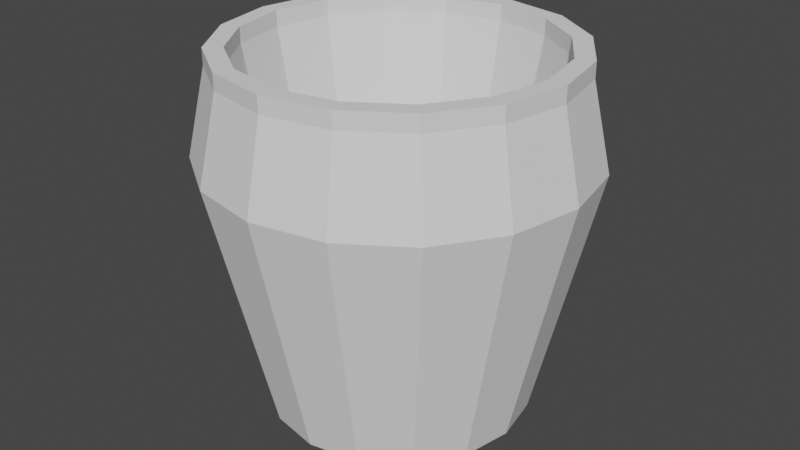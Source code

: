# Source: market_vase.blend  (saved by Blender 3.4.6; exported with 4.5.12 LTS)
import bpy
from mathutils import Matrix  # noqa: F401  (used for matrix-valued properties, if any)

bpy.ops.wm.read_factory_settings(use_empty=True)
scene = bpy.context.scene
scene.name = 'Scene'

# ---- collections
col_collection = bpy.data.collections.new('Collection'); scene.collection.children.link(col_collection)

# ---- world
world_world = bpy.data.worlds.new('World'); scene.world = world_world
world_world.use_nodes = True; world_world.node_tree.nodes.clear()
_N = world_world.node_tree.nodes; _L = world_world.node_tree.links
n0 = _N.new('ShaderNodeOutputWorld'); n0.name = 'World Output'; n0.location = (300, 300)
n1 = _N.new('ShaderNodeBackground'); n1.name = 'Background'; n1.location = (10, 300)
n1.inputs[0].default_value = (0.05088, 0.05088, 0.05088, 1.0)
_L.new(n1.outputs[0], n0.inputs[0])
n0.is_active_output = True
world_world.color = (0.05088, 0.05088, 0.05088)
world_world.use_sun_shadow = False
world_world.sun_shadow_jitter_overblur = 0.0

# ---- meshes
me_cylinder = bpy.data.meshes.new('Cylinder')
me_cylinder.from_pydata([(-1.105e-09, 0.3836, -0.5), (0.0, 0.4454, 0.5), (0.1468, 0.3544, -0.5), (0.1705, 0.4115, 0.5), (0.2713, 0.2713, -0.5), (0.315, 0.315, 0.5), (0.3544, 0.1468, -0.5), (0.4115, 0.1705, 0.5), (0.3836, -6.715e-10, -0.5), (0.4454, 0.0, 0.5), (0.3544, -0.1468, -0.5), (0.4115, -0.1705, 0.5), (0.2713, -0.2713, -0.5), (0.315, -0.315, 0.5), (0.1468, -0.3544, -0.5), (0.1705, -0.4115, 0.5), (-1.105e-09, -0.3836, -0.5), (0.0, -0.4454, 0.5), (-0.1468, -0.3544, -0.5), (-0.1705, -0.4115, 0.5), (-0.2713, -0.2713, -0.5), (-0.315, -0.315, 0.5), (-0.3544, -0.1468, -0.5), (-0.4115, -0.1705, 0.5), (-0.3836, -6.715e-10, -0.5), (-0.4454, 0.0, 0.5), (-0.3544, 0.1468, -0.5), (-0.4115, 0.1705, 0.5), (-0.2713, 0.2713, -0.5), (-0.315, 0.315, 0.5), (-0.1468, 0.3544, -0.5), (-0.1705, 0.4115, 0.5), (7.257e-10, 0.5553, 0.2495), (0.2125, 0.513, 0.2495), (0.3926, 0.3926, 0.2495), (0.513, 0.2125, 0.2495), (0.5553, 9.109e-10, 0.2495), (0.513, -0.2125, 0.2495), (0.3926, -0.3926, 0.2495), (0.2125, -0.513, 0.2495), (7.257e-10, -0.5553, 0.2495), (-0.2125, -0.513, 0.2495), (-0.3926, -0.3926, 0.2495), (-0.513, -0.2125, 0.2495), (-0.5553, 9.109e-10, 0.2495), (-0.513, 0.2125, 0.2495), (-0.3926, 0.3926, 0.2495), (-0.2125, 0.513, 0.2495), (0.1913, 0.4619, 0.5), (0.0, 0.5, 0.5), (0.3536, 0.3536, 0.5), (0.4619, 0.1913, 0.5), (0.5, 0.0, 0.5), (0.4619, -0.1913, 0.5), (0.3536, -0.3536, 0.5), (0.1913, -0.4619, 0.5), (0.0, -0.5, 0.5), (-0.1913, -0.4619, 0.5), (-0.3536, -0.3536, 0.5), (-0.4619, -0.1913, 0.5), (-0.5, 0.0, 0.5), (-0.4619, 0.1913, 0.5), (-0.3536, 0.3536, 0.5), (-0.1913, 0.4619, 0.5), (0.1913, 0.4619, 0.5473), (0.0, 0.5, 0.5473), (0.3536, 0.3536, 0.5473), (0.4619, 0.1913, 0.5473), (0.5, 0.0, 0.5473), (0.4619, -0.1913, 0.5473), (0.3536, -0.3536, 0.5473), (0.1913, -0.4619, 0.5473), (0.0, -0.5, 0.5473), (-0.1913, -0.4619, 0.5473), (-0.3536, -0.3536, 0.5473), (-0.4619, -0.1913, 0.5473), (-0.5, 0.0, 0.5473), (-0.4619, 0.1913, 0.5473), (-0.3536, 0.3536, 0.5473), (-0.1913, 0.4619, 0.5473), (0.1705, 0.4115, 0.5473), (0.0, 0.4454, 0.5473), (0.315, 0.315, 0.5473), (0.4115, 0.1705, 0.5473), (0.4454, 0.0, 0.5473), (0.4115, -0.1705, 0.5473), (0.315, -0.315, 0.5473), (0.1705, -0.4115, 0.5473), (0.0, -0.4454, 0.5473), (-0.1705, -0.4115, 0.5473), (-0.315, -0.315, 0.5473), (-0.4115, -0.1705, 0.5473), (-0.4454, 0.0, 0.5473), (-0.4115, 0.1705, 0.5473), (-0.315, 0.315, 0.5473), (-0.1705, 0.4115, 0.5473), (0.1077, 0.26, -0.4), (3.51e-08, 0.2814, -0.4), (0.199, 0.199, -0.4), (0.26, 0.1077, -0.4), (0.2814, 3.43e-09, -0.4), (0.26, -0.1077, -0.4), (0.199, -0.199, -0.4), (0.1077, -0.26, -0.4), (3.51e-08, -0.2814, -0.4), (-0.1077, -0.26, -0.4), (-0.199, -0.199, -0.4), (-0.26, -0.1077, -0.4), (-0.2814, 3.43e-09, -0.4), (-0.26, 0.1077, -0.4), (-0.199, 0.199, -0.4), (-0.1077, 0.26, -0.4)], [], [(32, 49, 48, 33), (33, 48, 50, 34), (34, 50, 51, 35), (35, 51, 52, 36), (36, 52, 53, 37), (37, 53, 54, 38), (38, 54, 55, 39), (39, 55, 56, 40), (40, 56, 57, 41), (41, 57, 58, 42), (42, 58, 59, 43), (43, 59, 60, 44), (44, 60, 61, 45), (45, 61, 62, 46), (25, 23, 107, 108), (46, 62, 63, 47), (47, 63, 49, 32), (0, 2, 4, 6, 8, 10, 12, 14, 16, 18, 20, 22, 24, 26, 28, 30), (30, 47, 32, 0), (28, 46, 47, 30), (26, 45, 46, 28), (24, 44, 45, 26), (22, 43, 44, 24), (20, 42, 43, 22), (18, 41, 42, 20), (16, 40, 41, 18), (14, 39, 40, 16), (12, 38, 39, 14), (10, 37, 38, 12), (8, 36, 37, 10), (6, 35, 36, 8), (4, 34, 35, 6), (2, 33, 34, 4), (0, 32, 33, 2), (62, 61, 77, 78), (53, 52, 68, 69), (3, 5, 82, 80), (29, 31, 95, 94), (1, 3, 80, 81), (57, 56, 72, 73), (27, 29, 94, 93), (25, 27, 93, 92), (61, 60, 76, 77), (52, 51, 67, 68), (23, 25, 92, 91), (56, 55, 71, 72), (21, 23, 91, 90), (19, 21, 90, 89), (60, 59, 75, 76), (51, 50, 66, 67), (81, 80, 64, 65), (80, 82, 66, 64), (82, 83, 67, 66), (83, 84, 68, 67), (84, 85, 69, 68), (85, 86, 70, 69), (86, 87, 71, 70), (87, 88, 72, 71), (88, 89, 73, 72), (89, 90, 74, 73), (90, 91, 75, 74), (91, 92, 76, 75), (92, 93, 77, 76), (93, 94, 78, 77), (94, 95, 79, 78), (95, 81, 65, 79), (48, 49, 65, 64), (31, 1, 81, 95), (5, 7, 83, 82), (58, 57, 73, 74), (7, 9, 84, 83), (9, 11, 85, 84), (54, 53, 69, 70), (63, 62, 78, 79), (11, 13, 86, 85), (50, 48, 64, 66), (59, 58, 74, 75), (13, 15, 87, 86), (15, 17, 88, 87), (55, 54, 70, 71), (49, 63, 79, 65), (17, 19, 89, 88), (96, 97, 111, 110, 109, 108, 107, 106, 105, 104, 103, 102, 101, 100, 99, 98), (11, 9, 100, 101), (27, 25, 108, 109), (13, 11, 101, 102), (29, 27, 109, 110), (15, 13, 102, 103), (31, 29, 110, 111), (17, 15, 103, 104), (3, 1, 97, 96), (1, 31, 111, 97), (19, 17, 104, 105), (5, 3, 96, 98), (21, 19, 105, 106), (7, 5, 98, 99), (23, 21, 106, 107), (9, 7, 99, 100)])
_uv = me_cylinder.uv_layers.new(name='UVMap')
_uv.uv.foreach_set('vector', [0.6603, 0.2099, 0.658, 0.2734, 0.6089, 0.2738, 0.6057, 0.2103, 0.6057, 0.2103, 0.6089, 0.2738, 0.5635, 0.2748, 0.5554, 0.2114, 0.5095, 0.521, 0.4984, 0.5843, 0.4637, 0.5833, 0.471, 0.5199, 0.471, 0.5199, 0.4637, 0.5833, 0.4183, 0.583, 0.4206, 0.5195, 0.4206, 0.5195, 0.4183, 0.583, 0.3692, 0.5833, 0.366, 0.5199, 0.366, 0.5199, 0.3692, 0.5833, 0.3238, 0.5843, 0.3156, 0.521, 0.5095, 0.2114, 0.4984, 0.2748, 0.4637, 0.2738, 0.471, 0.2103, 0.471, 0.2103, 0.4637, 0.2738, 0.4183, 0.2734, 0.4206, 0.2099, 0.4206, 0.2099, 0.4183, 0.2734, 0.3692, 0.2738, 0.366, 0.2103, 0.366, 0.2103, 0.3692, 0.2738, 0.3238, 0.2748, 0.3156, 0.2114, 0.2168, 0.5041, 0.2057, 0.5675, 0.171, 0.5665, 0.1782, 0.503, 0.1782, 0.503, 0.171, 0.5665, 0.1256, 0.5662, 0.1278, 0.5026, 0.1278, 0.5026, 0.1256, 0.5662, 0.07646, 0.5665, 0.07329, 0.503, 0.07329, 0.503, 0.07646, 0.5665, 0.03109, 0.5675, 0.02291, 0.5041, 0.3561, 0.8703, 0.3156, 0.8697, 0.3386, 0.642, 0.3641, 0.6424, 0.7493, 0.2114, 0.7381, 0.2748, 0.7034, 0.2738, 0.7107, 0.2103, 0.7107, 0.2103, 0.7034, 0.2738, 0.658, 0.2734, 0.6603, 0.2099, 0.8635, 0.5219, 0.8287, 0.5075, 0.8021, 0.4809, 0.7876, 0.446, 0.7876, 0.4084, 0.8021, 0.3735, 0.8287, 0.3469, 0.8635, 0.3325, 0.9012, 0.3325, 0.936, 0.3469, 0.9627, 0.3735, 0.9771, 0.4084, 0.9771, 0.446, 0.9627, 0.4809, 0.936, 0.5075, 0.9012, 0.5219, 0.6853, 0.02317, 0.7107, 0.2103, 0.6603, 0.2099, 0.6505, 0.02291, 0.712, 0.02394, 0.7493, 0.2114, 0.7107, 0.2103, 0.6853, 0.02317, 0.08039, 0.3159, 0.07329, 0.503, 0.02291, 0.5041, 0.04557, 0.3167, 0.1181, 0.3156, 0.1278, 0.5026, 0.07329, 0.503, 0.08039, 0.3159, 0.1529, 0.3159, 0.1782, 0.503, 0.1278, 0.5026, 0.1181, 0.3156, 0.1795, 0.3167, 0.2168, 0.5041, 0.1782, 0.503, 0.1529, 0.3159, 0.3731, 0.02317, 0.366, 0.2103, 0.3156, 0.2114, 0.3383, 0.02394, 0.4108, 0.02291, 0.4206, 0.2099, 0.366, 0.2103, 0.3731, 0.02317, 0.4456, 0.02317, 0.471, 0.2103, 0.4206, 0.2099, 0.4108, 0.02291, 0.4723, 0.02394, 0.5095, 0.2114, 0.471, 0.2103, 0.4456, 0.02317, 0.3731, 0.3327, 0.366, 0.5199, 0.3156, 0.521, 0.3383, 0.3335, 0.4108, 0.3325, 0.4206, 0.5195, 0.366, 0.5199, 0.3731, 0.3327, 0.4456, 0.3327, 0.471, 0.5199, 0.4206, 0.5195, 0.4108, 0.3325, 0.4723, 0.3335, 0.5095, 0.521, 0.471, 0.5199, 0.4456, 0.3327, 0.6128, 0.02317, 0.6057, 0.2103, 0.5554, 0.2114, 0.578, 0.02394, 0.6505, 0.02291, 0.6603, 0.2099, 0.6057, 0.2103, 0.6128, 0.02317, 0.03109, 0.5675, 0.07646, 0.5665, 0.07654, 0.5784, 0.03117, 0.5794, 0.3692, 0.5833, 0.4183, 0.583, 0.4184, 0.5949, 0.3693, 0.5952, 0.6268, 0.6313, 0.5864, 0.6322, 0.5863, 0.6203, 0.6267, 0.6195, 0.4402, 0.8697, 0.4712, 0.8686, 0.4712, 0.8805, 0.4402, 0.8816, 0.6705, 0.631, 0.6268, 0.6313, 0.6267, 0.6195, 0.6705, 0.6191, 0.3692, 0.2738, 0.4183, 0.2734, 0.4184, 0.2853, 0.3693, 0.2857, 0.3998, 0.8703, 0.4402, 0.8697, 0.4402, 0.8816, 0.3998, 0.8822, 0.3561, 0.8703, 0.3998, 0.8703, 0.3998, 0.8822, 0.3561, 0.8822, 0.07646, 0.5665, 0.1256, 0.5662, 0.1257, 0.578, 0.07654, 0.5784, 0.4183, 0.583, 0.4637, 0.5833, 0.4638, 0.5952, 0.4184, 0.5949, 0.3156, 0.8697, 0.3561, 0.8703, 0.3561, 0.8822, 0.3156, 0.8816, 0.4183, 0.2734, 0.4637, 0.2738, 0.4638, 0.2857, 0.4184, 0.2853, 0.05385, 0.6374, 0.02291, 0.6383, 0.02299, 0.6264, 0.05394, 0.6255, 0.09428, 0.6371, 0.05385, 0.6374, 0.05394, 0.6255, 0.09436, 0.6252, 0.1256, 0.5662, 0.171, 0.5665, 0.171, 0.5784, 0.1257, 0.578, 0.4637, 0.5833, 0.4984, 0.5843, 0.4985, 0.5962, 0.4638, 0.5952, 0.03638, 0.1245, 0.03638, 0.1682, 0.02291, 0.1709, 0.02291, 0.1218, 0.03638, 0.1682, 0.05313, 0.2087, 0.0417, 0.2163, 0.02291, 0.1709, 0.05313, 0.2087, 0.08407, 0.2396, 0.07643, 0.251, 0.0417, 0.2163, 0.08407, 0.2396, 0.1245, 0.2564, 0.1218, 0.2698, 0.07643, 0.251, 0.1245, 0.2564, 0.1682, 0.2564, 0.1709, 0.2698, 0.1218, 0.2698, 0.1682, 0.2564, 0.2087, 0.2396, 0.2163, 0.251, 0.1709, 0.2698, 0.2087, 0.2396, 0.2396, 0.2087, 0.251, 0.2163, 0.2163, 0.251, 0.2396, 0.2087, 0.2564, 0.1682, 0.2698, 0.1709, 0.251, 0.2163, 0.2564, 0.1682, 0.2564, 0.1245, 0.2698, 0.1218, 0.2698, 0.1709, 0.2564, 0.1245, 0.2396, 0.08407, 0.251, 0.07643, 0.2698, 0.1218, 0.2396, 0.08407, 0.2087, 0.05313, 0.2163, 0.0417, 0.251, 0.07643, 0.2087, 0.05313, 0.1682, 0.03638, 0.1709, 0.02291, 0.2163, 0.0417, 0.1682, 0.03638, 0.1245, 0.03638, 0.1218, 0.02291, 0.1709, 0.02291, 0.1245, 0.03638, 0.08407, 0.05313, 0.07643, 0.0417, 0.1218, 0.02291, 0.08407, 0.05313, 0.05313, 0.08407, 0.0417, 0.07643, 0.07643, 0.0417, 0.05313, 0.08407, 0.03638, 0.1245, 0.02291, 0.1218, 0.0417, 0.07643, 0.6089, 0.2738, 0.658, 0.2734, 0.6581, 0.2853, 0.609, 0.2857, 0.711, 0.6313, 0.6705, 0.631, 0.6705, 0.6191, 0.7109, 0.6195, 0.5864, 0.6322, 0.5554, 0.6336, 0.5554, 0.6217, 0.5863, 0.6203, 0.3238, 0.2748, 0.3692, 0.2738, 0.3693, 0.2857, 0.3239, 0.2867, 0.5863, 0.5608, 0.6267, 0.5614, 0.6267, 0.5733, 0.5863, 0.5727, 0.6267, 0.5614, 0.6705, 0.5614, 0.6705, 0.5733, 0.6267, 0.5733, 0.3238, 0.5843, 0.3692, 0.5833, 0.3693, 0.5952, 0.3239, 0.5962, 0.7034, 0.2738, 0.7381, 0.2748, 0.7382, 0.2867, 0.7035, 0.2857, 0.6705, 0.5614, 0.7109, 0.5608, 0.7109, 0.5727, 0.6705, 0.5733, 0.5635, 0.2748, 0.6089, 0.2738, 0.609, 0.2857, 0.5636, 0.2867, 0.171, 0.5665, 0.2057, 0.5675, 0.2058, 0.5794, 0.171, 0.5784, 0.7109, 0.5608, 0.7418, 0.5597, 0.7418, 0.5716, 0.7109, 0.5727, 0.1785, 0.6383, 0.138, 0.6374, 0.1381, 0.6255, 0.1785, 0.6264, 0.4637, 0.2738, 0.4984, 0.2748, 0.4985, 0.2867, 0.4638, 0.2857, 0.658, 0.2734, 0.7034, 0.2738, 0.7035, 0.2857, 0.6581, 0.2853, 0.138, 0.6374, 0.09428, 0.6371, 0.09436, 0.6252, 0.1381, 0.6255, 0.7877, 0.7024, 0.7877, 0.6748, 0.7983, 0.6493, 0.8178, 0.6297, 0.8434, 0.6191, 0.871, 0.6191, 0.8966, 0.6297, 0.9161, 0.6493, 0.9267, 0.6748, 0.9267, 0.7024, 0.9161, 0.728, 0.8966, 0.7475, 0.871, 0.7581, 0.8434, 0.7581, 0.8178, 0.7475, 0.7983, 0.728, 0.6705, 0.5614, 0.6267, 0.5614, 0.6348, 0.3336, 0.6624, 0.3336, 0.3998, 0.8703, 0.3561, 0.8703, 0.3641, 0.6424, 0.3918, 0.6424, 0.7109, 0.5608, 0.6705, 0.5614, 0.6624, 0.3336, 0.688, 0.3332, 0.4402, 0.8697, 0.3998, 0.8703, 0.3918, 0.6424, 0.4173, 0.642, 0.7418, 0.5597, 0.7109, 0.5608, 0.688, 0.3332, 0.7075, 0.3325, 0.711, 0.6313, 0.7419, 0.6322, 0.7092, 0.8597, 0.6897, 0.8592, 0.138, 0.6374, 0.1785, 0.6383, 0.1539, 0.8658, 0.1283, 0.8652, 0.6268, 0.6313, 0.6705, 0.631, 0.6641, 0.859, 0.6365, 0.8592, 0.6705, 0.631, 0.711, 0.6313, 0.6897, 0.8592, 0.6641, 0.859, 0.09428, 0.6371, 0.138, 0.6374, 0.1283, 0.8652, 0.1007, 0.865, 0.5864, 0.6322, 0.6268, 0.6313, 0.6365, 0.8592, 0.6109, 0.8597, 0.05385, 0.6374, 0.09428, 0.6371, 0.1007, 0.865, 0.07517, 0.8652, 0.5863, 0.5608, 0.5554, 0.5597, 0.5897, 0.3325, 0.6092, 0.3332, 0.02291, 0.6383, 0.05385, 0.6374, 0.07517, 0.8652, 0.05562, 0.8658, 0.6267, 0.5614, 0.5863, 0.5608, 0.6092, 0.3332, 0.6348, 0.3336])
me_cylinder.update()

# ---- objects
ob_cylinder = bpy.data.objects.new('Cylinder', me_cylinder)

# ---- transforms, parenting, visibility, modifiers, constraints
ob_cylinder.location = (0.0, 0.0, 0.0)

# ---- collection membership
col_collection.objects.link(ob_cylinder)

# ---- scene / render settings (as saved in the file)
scene.frame_start = 1; scene.frame_end = 250; scene.frame_set(1)
scene.render.engine = 'BLENDER_EEVEE_NEXT'
scene.cycles.sampling_pattern = 'TABULATED_SOBOL'
scene.cycles.use_light_tree = False
scene.view_settings.view_transform = 'Filmic'
bpy.context.view_layer.update()

# ---- added for rendering (the .blend has no active camera and no usable light): camera, sun
cam_auto = bpy.data.cameras.new('AutoCamera')
cam_auto.lens = 50.0
cam_auto.sensor_width = 36.0
cam_auto.clip_end = 1000.0
ob_auto_camera = bpy.data.objects.new('AutoCamera', cam_auto)
scene.collection.objects.link(ob_auto_camera)
ob_auto_camera.location = (1.74652, -2.09582, 1.42084)
ob_auto_camera.rotation_euler = (1.09748, -7.21219e-08, 0.694738)
scene.camera = ob_auto_camera
light_auto_sun = bpy.data.lights.new('AutoSun', 'SUN')
light_auto_sun.energy = 3.0
light_auto_sun.angle = 0.0523599
ob_auto_sun = bpy.data.objects.new('AutoSun', light_auto_sun)
scene.collection.objects.link(ob_auto_sun)
ob_auto_sun.rotation_euler = (0.872665, 0.174533, 0.523599)
bpy.context.view_layer.update()
